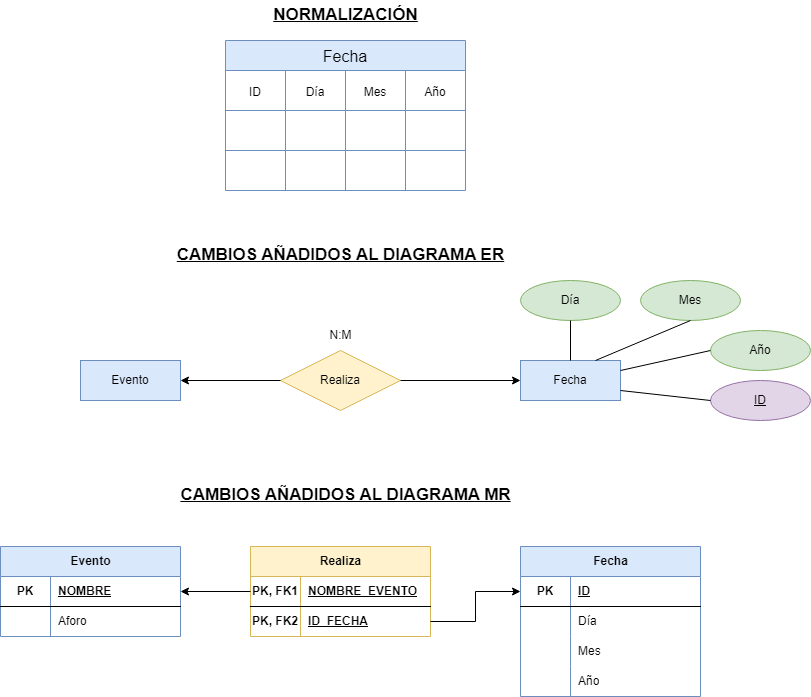

The diagram above was exported from draw.io. Its source (the exported page's mxGraphModel, read from the mxfile embedded in the PNG):
<mxGraphModel dx="792" dy="1138" grid="1" gridSize="10" guides="1" tooltips="1" connect="1" arrows="1" fold="1" page="1" pageScale="1" pageWidth="1169" pageHeight="827" math="0" shadow="0">
  <root>
    <mxCell id="0" />
    <mxCell id="1" parent="0" />
    <mxCell id="echdnWnz7AUqqvE16Gv_-14" value="Fecha" style="shape=table;startSize=30;container=1;collapsible=0;childLayout=tableLayout;strokeColor=#6c8ebf;fontSize=16;fillColor=#dae8fc;" parent="1" vertex="1">
      <mxGeometry x="345" y="90" width="240" height="150" as="geometry" />
    </mxCell>
    <mxCell id="echdnWnz7AUqqvE16Gv_-15" value="" style="shape=tableRow;horizontal=0;startSize=0;swimlaneHead=0;swimlaneBody=0;strokeColor=inherit;top=0;left=0;bottom=0;right=0;collapsible=0;dropTarget=0;fillColor=none;points=[[0,0.5],[1,0.5]];portConstraint=eastwest;fontSize=16;" parent="echdnWnz7AUqqvE16Gv_-14" vertex="1">
      <mxGeometry y="30" width="240" height="40" as="geometry" />
    </mxCell>
    <mxCell id="echdnWnz7AUqqvE16Gv_-16" value="&lt;font style=&quot;font-size: 12px;&quot;&gt;ID&lt;/font&gt;" style="shape=partialRectangle;html=1;whiteSpace=wrap;connectable=0;strokeColor=inherit;overflow=hidden;fillColor=none;top=0;left=0;bottom=0;right=0;pointerEvents=1;fontSize=16;" parent="echdnWnz7AUqqvE16Gv_-15" vertex="1">
      <mxGeometry width="60" height="40" as="geometry">
        <mxRectangle width="60" height="40" as="alternateBounds" />
      </mxGeometry>
    </mxCell>
    <mxCell id="echdnWnz7AUqqvE16Gv_-17" value="&lt;font style=&quot;font-size: 12px;&quot;&gt;Día&lt;/font&gt;" style="shape=partialRectangle;html=1;whiteSpace=wrap;connectable=0;strokeColor=inherit;overflow=hidden;fillColor=none;top=0;left=0;bottom=0;right=0;pointerEvents=1;fontSize=16;" parent="echdnWnz7AUqqvE16Gv_-15" vertex="1">
      <mxGeometry x="60" width="60" height="40" as="geometry">
        <mxRectangle width="60" height="40" as="alternateBounds" />
      </mxGeometry>
    </mxCell>
    <mxCell id="echdnWnz7AUqqvE16Gv_-18" value="&lt;font style=&quot;font-size: 12px;&quot;&gt;Mes&lt;/font&gt;" style="shape=partialRectangle;html=1;whiteSpace=wrap;connectable=0;strokeColor=inherit;overflow=hidden;fillColor=none;top=0;left=0;bottom=0;right=0;pointerEvents=1;fontSize=16;" parent="echdnWnz7AUqqvE16Gv_-15" vertex="1">
      <mxGeometry x="120" width="60" height="40" as="geometry">
        <mxRectangle width="60" height="40" as="alternateBounds" />
      </mxGeometry>
    </mxCell>
    <mxCell id="OE4TILEh_58qhlcshDWe-1" value="&lt;font style=&quot;font-size: 12px;&quot;&gt;Año&lt;/font&gt;" style="shape=partialRectangle;html=1;whiteSpace=wrap;connectable=0;strokeColor=inherit;overflow=hidden;fillColor=none;top=0;left=0;bottom=0;right=0;pointerEvents=1;fontSize=16;" vertex="1" parent="echdnWnz7AUqqvE16Gv_-15">
      <mxGeometry x="180" width="60" height="40" as="geometry">
        <mxRectangle width="60" height="40" as="alternateBounds" />
      </mxGeometry>
    </mxCell>
    <mxCell id="echdnWnz7AUqqvE16Gv_-19" value="" style="shape=tableRow;horizontal=0;startSize=0;swimlaneHead=0;swimlaneBody=0;strokeColor=inherit;top=0;left=0;bottom=0;right=0;collapsible=0;dropTarget=0;fillColor=none;points=[[0,0.5],[1,0.5]];portConstraint=eastwest;fontSize=16;" parent="echdnWnz7AUqqvE16Gv_-14" vertex="1">
      <mxGeometry y="70" width="240" height="40" as="geometry" />
    </mxCell>
    <mxCell id="echdnWnz7AUqqvE16Gv_-20" value="" style="shape=partialRectangle;html=1;whiteSpace=wrap;connectable=0;strokeColor=inherit;overflow=hidden;fillColor=none;top=0;left=0;bottom=0;right=0;pointerEvents=1;fontSize=16;" parent="echdnWnz7AUqqvE16Gv_-19" vertex="1">
      <mxGeometry width="60" height="40" as="geometry">
        <mxRectangle width="60" height="40" as="alternateBounds" />
      </mxGeometry>
    </mxCell>
    <mxCell id="echdnWnz7AUqqvE16Gv_-21" value="" style="shape=partialRectangle;html=1;whiteSpace=wrap;connectable=0;strokeColor=inherit;overflow=hidden;fillColor=none;top=0;left=0;bottom=0;right=0;pointerEvents=1;fontSize=16;" parent="echdnWnz7AUqqvE16Gv_-19" vertex="1">
      <mxGeometry x="60" width="60" height="40" as="geometry">
        <mxRectangle width="60" height="40" as="alternateBounds" />
      </mxGeometry>
    </mxCell>
    <mxCell id="echdnWnz7AUqqvE16Gv_-22" value="" style="shape=partialRectangle;html=1;whiteSpace=wrap;connectable=0;strokeColor=inherit;overflow=hidden;fillColor=none;top=0;left=0;bottom=0;right=0;pointerEvents=1;fontSize=16;" parent="echdnWnz7AUqqvE16Gv_-19" vertex="1">
      <mxGeometry x="120" width="60" height="40" as="geometry">
        <mxRectangle width="60" height="40" as="alternateBounds" />
      </mxGeometry>
    </mxCell>
    <mxCell id="OE4TILEh_58qhlcshDWe-2" style="shape=partialRectangle;html=1;whiteSpace=wrap;connectable=0;strokeColor=inherit;overflow=hidden;fillColor=none;top=0;left=0;bottom=0;right=0;pointerEvents=1;fontSize=16;" vertex="1" parent="echdnWnz7AUqqvE16Gv_-19">
      <mxGeometry x="180" width="60" height="40" as="geometry">
        <mxRectangle width="60" height="40" as="alternateBounds" />
      </mxGeometry>
    </mxCell>
    <mxCell id="echdnWnz7AUqqvE16Gv_-23" value="" style="shape=tableRow;horizontal=0;startSize=0;swimlaneHead=0;swimlaneBody=0;strokeColor=inherit;top=0;left=0;bottom=0;right=0;collapsible=0;dropTarget=0;fillColor=none;points=[[0,0.5],[1,0.5]];portConstraint=eastwest;fontSize=16;" parent="echdnWnz7AUqqvE16Gv_-14" vertex="1">
      <mxGeometry y="110" width="240" height="40" as="geometry" />
    </mxCell>
    <mxCell id="echdnWnz7AUqqvE16Gv_-24" value="" style="shape=partialRectangle;html=1;whiteSpace=wrap;connectable=0;strokeColor=inherit;overflow=hidden;fillColor=none;top=0;left=0;bottom=0;right=0;pointerEvents=1;fontSize=16;" parent="echdnWnz7AUqqvE16Gv_-23" vertex="1">
      <mxGeometry width="60" height="40" as="geometry">
        <mxRectangle width="60" height="40" as="alternateBounds" />
      </mxGeometry>
    </mxCell>
    <mxCell id="echdnWnz7AUqqvE16Gv_-25" value="" style="shape=partialRectangle;html=1;whiteSpace=wrap;connectable=0;strokeColor=inherit;overflow=hidden;fillColor=none;top=0;left=0;bottom=0;right=0;pointerEvents=1;fontSize=16;" parent="echdnWnz7AUqqvE16Gv_-23" vertex="1">
      <mxGeometry x="60" width="60" height="40" as="geometry">
        <mxRectangle width="60" height="40" as="alternateBounds" />
      </mxGeometry>
    </mxCell>
    <mxCell id="echdnWnz7AUqqvE16Gv_-26" value="" style="shape=partialRectangle;html=1;whiteSpace=wrap;connectable=0;strokeColor=inherit;overflow=hidden;fillColor=none;top=0;left=0;bottom=0;right=0;pointerEvents=1;fontSize=16;" parent="echdnWnz7AUqqvE16Gv_-23" vertex="1">
      <mxGeometry x="120" width="60" height="40" as="geometry">
        <mxRectangle width="60" height="40" as="alternateBounds" />
      </mxGeometry>
    </mxCell>
    <mxCell id="OE4TILEh_58qhlcshDWe-3" style="shape=partialRectangle;html=1;whiteSpace=wrap;connectable=0;strokeColor=inherit;overflow=hidden;fillColor=none;top=0;left=0;bottom=0;right=0;pointerEvents=1;fontSize=16;" vertex="1" parent="echdnWnz7AUqqvE16Gv_-23">
      <mxGeometry x="180" width="60" height="40" as="geometry">
        <mxRectangle width="60" height="40" as="alternateBounds" />
      </mxGeometry>
    </mxCell>
    <mxCell id="OE4TILEh_58qhlcshDWe-20" value="Evento" style="whiteSpace=wrap;html=1;align=center;fillColor=#dae8fc;strokeColor=#6c8ebf;" vertex="1" parent="1">
      <mxGeometry x="200" y="410" width="100" height="40" as="geometry" />
    </mxCell>
    <mxCell id="OE4TILEh_58qhlcshDWe-22" value="Fecha" style="whiteSpace=wrap;html=1;align=center;fillColor=#dae8fc;strokeColor=#6c8ebf;" vertex="1" parent="1">
      <mxGeometry x="640" y="410" width="100" height="40" as="geometry" />
    </mxCell>
    <mxCell id="OE4TILEh_58qhlcshDWe-23" value="Realiza" style="shape=rhombus;perimeter=rhombusPerimeter;whiteSpace=wrap;html=1;align=center;fillColor=#fff2cc;strokeColor=#d6b656;" vertex="1" parent="1">
      <mxGeometry x="400" y="400" width="120" height="60" as="geometry" />
    </mxCell>
    <mxCell id="OE4TILEh_58qhlcshDWe-25" value="" style="endArrow=none;html=1;rounded=0;entryX=0;entryY=0.5;entryDx=0;entryDy=0;exitX=1;exitY=0.5;exitDx=0;exitDy=0;endFill=0;startArrow=classic;startFill=1;" edge="1" parent="1" source="OE4TILEh_58qhlcshDWe-20" target="OE4TILEh_58qhlcshDWe-23">
      <mxGeometry width="50" height="50" relative="1" as="geometry">
        <mxPoint x="300" y="540" as="sourcePoint" />
        <mxPoint x="350" y="490" as="targetPoint" />
      </mxGeometry>
    </mxCell>
    <mxCell id="OE4TILEh_58qhlcshDWe-27" value="" style="endArrow=classic;html=1;rounded=0;entryX=0;entryY=0.5;entryDx=0;entryDy=0;exitX=1;exitY=0.5;exitDx=0;exitDy=0;" edge="1" parent="1" source="OE4TILEh_58qhlcshDWe-23" target="OE4TILEh_58qhlcshDWe-22">
      <mxGeometry width="50" height="50" relative="1" as="geometry">
        <mxPoint x="500" y="455" as="sourcePoint" />
        <mxPoint x="650" y="520" as="targetPoint" />
      </mxGeometry>
    </mxCell>
    <mxCell id="OE4TILEh_58qhlcshDWe-28" value="N:M" style="text;html=1;align=center;verticalAlign=middle;resizable=0;points=[];autosize=1;strokeColor=none;fillColor=none;" vertex="1" parent="1">
      <mxGeometry x="435" y="370" width="50" height="30" as="geometry" />
    </mxCell>
    <mxCell id="OE4TILEh_58qhlcshDWe-30" value="Fecha" style="shape=table;startSize=30;container=1;collapsible=1;childLayout=tableLayout;fixedRows=1;rowLines=0;fontStyle=1;align=center;resizeLast=1;html=1;fillColor=#dae8fc;strokeColor=#6c8ebf;" vertex="1" parent="1">
      <mxGeometry x="640" y="596" width="180" height="150" as="geometry" />
    </mxCell>
    <mxCell id="OE4TILEh_58qhlcshDWe-31" value="" style="shape=tableRow;horizontal=0;startSize=0;swimlaneHead=0;swimlaneBody=0;fillColor=none;collapsible=0;dropTarget=0;points=[[0,0.5],[1,0.5]];portConstraint=eastwest;top=0;left=0;right=0;bottom=1;" vertex="1" parent="OE4TILEh_58qhlcshDWe-30">
      <mxGeometry y="30" width="180" height="30" as="geometry" />
    </mxCell>
    <mxCell id="OE4TILEh_58qhlcshDWe-32" value="PK" style="shape=partialRectangle;connectable=0;fillColor=none;top=0;left=0;bottom=0;right=0;fontStyle=1;overflow=hidden;whiteSpace=wrap;html=1;" vertex="1" parent="OE4TILEh_58qhlcshDWe-31">
      <mxGeometry width="50" height="30" as="geometry">
        <mxRectangle width="50" height="30" as="alternateBounds" />
      </mxGeometry>
    </mxCell>
    <mxCell id="OE4TILEh_58qhlcshDWe-33" value="ID" style="shape=partialRectangle;connectable=0;fillColor=none;top=0;left=0;bottom=0;right=0;align=left;spacingLeft=6;fontStyle=5;overflow=hidden;whiteSpace=wrap;html=1;" vertex="1" parent="OE4TILEh_58qhlcshDWe-31">
      <mxGeometry x="50" width="130" height="30" as="geometry">
        <mxRectangle width="130" height="30" as="alternateBounds" />
      </mxGeometry>
    </mxCell>
    <mxCell id="OE4TILEh_58qhlcshDWe-34" value="" style="shape=tableRow;horizontal=0;startSize=0;swimlaneHead=0;swimlaneBody=0;fillColor=none;collapsible=0;dropTarget=0;points=[[0,0.5],[1,0.5]];portConstraint=eastwest;top=0;left=0;right=0;bottom=0;" vertex="1" parent="OE4TILEh_58qhlcshDWe-30">
      <mxGeometry y="60" width="180" height="30" as="geometry" />
    </mxCell>
    <mxCell id="OE4TILEh_58qhlcshDWe-35" value="" style="shape=partialRectangle;connectable=0;fillColor=none;top=0;left=0;bottom=0;right=0;editable=1;overflow=hidden;whiteSpace=wrap;html=1;" vertex="1" parent="OE4TILEh_58qhlcshDWe-34">
      <mxGeometry width="50" height="30" as="geometry">
        <mxRectangle width="50" height="30" as="alternateBounds" />
      </mxGeometry>
    </mxCell>
    <mxCell id="OE4TILEh_58qhlcshDWe-36" value="Día" style="shape=partialRectangle;connectable=0;fillColor=none;top=0;left=0;bottom=0;right=0;align=left;spacingLeft=6;overflow=hidden;whiteSpace=wrap;html=1;" vertex="1" parent="OE4TILEh_58qhlcshDWe-34">
      <mxGeometry x="50" width="130" height="30" as="geometry">
        <mxRectangle width="130" height="30" as="alternateBounds" />
      </mxGeometry>
    </mxCell>
    <mxCell id="OE4TILEh_58qhlcshDWe-69" style="shape=tableRow;horizontal=0;startSize=0;swimlaneHead=0;swimlaneBody=0;fillColor=none;collapsible=0;dropTarget=0;points=[[0,0.5],[1,0.5]];portConstraint=eastwest;top=0;left=0;right=0;bottom=0;" vertex="1" parent="OE4TILEh_58qhlcshDWe-30">
      <mxGeometry y="90" width="180" height="30" as="geometry" />
    </mxCell>
    <mxCell id="OE4TILEh_58qhlcshDWe-70" style="shape=partialRectangle;connectable=0;fillColor=none;top=0;left=0;bottom=0;right=0;editable=1;overflow=hidden;whiteSpace=wrap;html=1;" vertex="1" parent="OE4TILEh_58qhlcshDWe-69">
      <mxGeometry width="50" height="30" as="geometry">
        <mxRectangle width="50" height="30" as="alternateBounds" />
      </mxGeometry>
    </mxCell>
    <mxCell id="OE4TILEh_58qhlcshDWe-71" value="Mes" style="shape=partialRectangle;connectable=0;fillColor=none;top=0;left=0;bottom=0;right=0;align=left;spacingLeft=6;overflow=hidden;whiteSpace=wrap;html=1;" vertex="1" parent="OE4TILEh_58qhlcshDWe-69">
      <mxGeometry x="50" width="130" height="30" as="geometry">
        <mxRectangle width="130" height="30" as="alternateBounds" />
      </mxGeometry>
    </mxCell>
    <mxCell id="OE4TILEh_58qhlcshDWe-66" style="shape=tableRow;horizontal=0;startSize=0;swimlaneHead=0;swimlaneBody=0;fillColor=none;collapsible=0;dropTarget=0;points=[[0,0.5],[1,0.5]];portConstraint=eastwest;top=0;left=0;right=0;bottom=0;" vertex="1" parent="OE4TILEh_58qhlcshDWe-30">
      <mxGeometry y="120" width="180" height="30" as="geometry" />
    </mxCell>
    <mxCell id="OE4TILEh_58qhlcshDWe-67" style="shape=partialRectangle;connectable=0;fillColor=none;top=0;left=0;bottom=0;right=0;editable=1;overflow=hidden;whiteSpace=wrap;html=1;" vertex="1" parent="OE4TILEh_58qhlcshDWe-66">
      <mxGeometry width="50" height="30" as="geometry">
        <mxRectangle width="50" height="30" as="alternateBounds" />
      </mxGeometry>
    </mxCell>
    <mxCell id="OE4TILEh_58qhlcshDWe-68" value="Año" style="shape=partialRectangle;connectable=0;fillColor=none;top=0;left=0;bottom=0;right=0;align=left;spacingLeft=6;overflow=hidden;whiteSpace=wrap;html=1;" vertex="1" parent="OE4TILEh_58qhlcshDWe-66">
      <mxGeometry x="50" width="130" height="30" as="geometry">
        <mxRectangle width="130" height="30" as="alternateBounds" />
      </mxGeometry>
    </mxCell>
    <mxCell id="OE4TILEh_58qhlcshDWe-37" value="Evento" style="shape=table;startSize=30;container=1;collapsible=1;childLayout=tableLayout;fixedRows=1;rowLines=0;fontStyle=1;align=center;resizeLast=1;html=1;fillColor=#dae8fc;strokeColor=#6c8ebf;" vertex="1" parent="1">
      <mxGeometry x="120" y="596" width="180" height="90" as="geometry" />
    </mxCell>
    <mxCell id="OE4TILEh_58qhlcshDWe-38" value="" style="shape=tableRow;horizontal=0;startSize=0;swimlaneHead=0;swimlaneBody=0;fillColor=none;collapsible=0;dropTarget=0;points=[[0,0.5],[1,0.5]];portConstraint=eastwest;top=0;left=0;right=0;bottom=1;" vertex="1" parent="OE4TILEh_58qhlcshDWe-37">
      <mxGeometry y="30" width="180" height="30" as="geometry" />
    </mxCell>
    <mxCell id="OE4TILEh_58qhlcshDWe-39" value="PK" style="shape=partialRectangle;connectable=0;fillColor=none;top=0;left=0;bottom=0;right=0;fontStyle=1;overflow=hidden;whiteSpace=wrap;html=1;" vertex="1" parent="OE4TILEh_58qhlcshDWe-38">
      <mxGeometry width="50" height="30" as="geometry">
        <mxRectangle width="50" height="30" as="alternateBounds" />
      </mxGeometry>
    </mxCell>
    <mxCell id="OE4TILEh_58qhlcshDWe-40" value="NOMBRE" style="shape=partialRectangle;connectable=0;fillColor=none;top=0;left=0;bottom=0;right=0;align=left;spacingLeft=6;fontStyle=5;overflow=hidden;whiteSpace=wrap;html=1;" vertex="1" parent="OE4TILEh_58qhlcshDWe-38">
      <mxGeometry x="50" width="130" height="30" as="geometry">
        <mxRectangle width="130" height="30" as="alternateBounds" />
      </mxGeometry>
    </mxCell>
    <mxCell id="OE4TILEh_58qhlcshDWe-44" style="shape=tableRow;horizontal=0;startSize=0;swimlaneHead=0;swimlaneBody=0;fillColor=none;collapsible=0;dropTarget=0;points=[[0,0.5],[1,0.5]];portConstraint=eastwest;top=0;left=0;right=0;bottom=0;" vertex="1" parent="OE4TILEh_58qhlcshDWe-37">
      <mxGeometry y="60" width="180" height="30" as="geometry" />
    </mxCell>
    <mxCell id="OE4TILEh_58qhlcshDWe-45" style="shape=partialRectangle;connectable=0;fillColor=none;top=0;left=0;bottom=0;right=0;editable=1;overflow=hidden;whiteSpace=wrap;html=1;" vertex="1" parent="OE4TILEh_58qhlcshDWe-44">
      <mxGeometry width="50" height="30" as="geometry">
        <mxRectangle width="50" height="30" as="alternateBounds" />
      </mxGeometry>
    </mxCell>
    <mxCell id="OE4TILEh_58qhlcshDWe-46" value="Aforo" style="shape=partialRectangle;connectable=0;fillColor=none;top=0;left=0;bottom=0;right=0;align=left;spacingLeft=6;overflow=hidden;whiteSpace=wrap;html=1;" vertex="1" parent="OE4TILEh_58qhlcshDWe-44">
      <mxGeometry x="50" width="130" height="30" as="geometry">
        <mxRectangle width="130" height="30" as="alternateBounds" />
      </mxGeometry>
    </mxCell>
    <mxCell id="OE4TILEh_58qhlcshDWe-47" value="Realiza" style="shape=table;startSize=30;container=1;collapsible=1;childLayout=tableLayout;fixedRows=1;rowLines=0;fontStyle=1;align=center;resizeLast=1;html=1;fillColor=#fff2cc;strokeColor=#d6b656;" vertex="1" parent="1">
      <mxGeometry x="370" y="596" width="180" height="90" as="geometry" />
    </mxCell>
    <mxCell id="OE4TILEh_58qhlcshDWe-48" value="" style="shape=tableRow;horizontal=0;startSize=0;swimlaneHead=0;swimlaneBody=0;fillColor=none;collapsible=0;dropTarget=0;points=[[0,0.5],[1,0.5]];portConstraint=eastwest;top=0;left=0;right=0;bottom=1;" vertex="1" parent="OE4TILEh_58qhlcshDWe-47">
      <mxGeometry y="30" width="180" height="30" as="geometry" />
    </mxCell>
    <mxCell id="OE4TILEh_58qhlcshDWe-49" value="PK, FK1" style="shape=partialRectangle;connectable=0;fillColor=none;top=0;left=0;bottom=0;right=0;fontStyle=1;overflow=hidden;whiteSpace=wrap;html=1;" vertex="1" parent="OE4TILEh_58qhlcshDWe-48">
      <mxGeometry width="50" height="30" as="geometry">
        <mxRectangle width="50" height="30" as="alternateBounds" />
      </mxGeometry>
    </mxCell>
    <mxCell id="OE4TILEh_58qhlcshDWe-50" value="&lt;b style=&quot;border-color: var(--border-color);&quot;&gt;&lt;u style=&quot;border-color: var(--border-color);&quot;&gt;NOMBRE_EVENTO&lt;/u&gt;&lt;/b&gt;" style="shape=partialRectangle;connectable=0;fillColor=none;top=0;left=0;bottom=0;right=0;align=left;spacingLeft=6;fontStyle=5;overflow=hidden;whiteSpace=wrap;html=1;" vertex="1" parent="OE4TILEh_58qhlcshDWe-48">
      <mxGeometry x="50" width="130" height="30" as="geometry">
        <mxRectangle width="130" height="30" as="alternateBounds" />
      </mxGeometry>
    </mxCell>
    <mxCell id="OE4TILEh_58qhlcshDWe-51" value="" style="shape=tableRow;horizontal=0;startSize=0;swimlaneHead=0;swimlaneBody=0;fillColor=none;collapsible=0;dropTarget=0;points=[[0,0.5],[1,0.5]];portConstraint=eastwest;top=0;left=0;right=0;bottom=0;" vertex="1" parent="OE4TILEh_58qhlcshDWe-47">
      <mxGeometry y="60" width="180" height="30" as="geometry" />
    </mxCell>
    <mxCell id="OE4TILEh_58qhlcshDWe-52" value="&lt;b&gt;PK, FK2&lt;br&gt;&lt;/b&gt;" style="shape=partialRectangle;connectable=0;fillColor=none;top=0;left=0;bottom=0;right=0;editable=1;overflow=hidden;whiteSpace=wrap;html=1;" vertex="1" parent="OE4TILEh_58qhlcshDWe-51">
      <mxGeometry width="50" height="30" as="geometry">
        <mxRectangle width="50" height="30" as="alternateBounds" />
      </mxGeometry>
    </mxCell>
    <mxCell id="OE4TILEh_58qhlcshDWe-53" value="&lt;b&gt;&lt;u&gt;ID_FECHA&lt;/u&gt;&lt;/b&gt;" style="shape=partialRectangle;connectable=0;fillColor=none;top=0;left=0;bottom=0;right=0;align=left;spacingLeft=6;overflow=hidden;whiteSpace=wrap;html=1;" vertex="1" parent="OE4TILEh_58qhlcshDWe-51">
      <mxGeometry x="50" width="130" height="30" as="geometry">
        <mxRectangle width="130" height="30" as="alternateBounds" />
      </mxGeometry>
    </mxCell>
    <mxCell id="OE4TILEh_58qhlcshDWe-72" style="edgeStyle=orthogonalEdgeStyle;rounded=0;orthogonalLoop=1;jettySize=auto;html=1;entryX=1;entryY=0.5;entryDx=0;entryDy=0;" edge="1" parent="1" source="OE4TILEh_58qhlcshDWe-48" target="OE4TILEh_58qhlcshDWe-38">
      <mxGeometry relative="1" as="geometry" />
    </mxCell>
    <mxCell id="OE4TILEh_58qhlcshDWe-73" style="edgeStyle=orthogonalEdgeStyle;rounded=0;orthogonalLoop=1;jettySize=auto;html=1;entryX=0;entryY=0.5;entryDx=0;entryDy=0;" edge="1" parent="1" source="OE4TILEh_58qhlcshDWe-51" target="OE4TILEh_58qhlcshDWe-31">
      <mxGeometry relative="1" as="geometry" />
    </mxCell>
    <mxCell id="OE4TILEh_58qhlcshDWe-74" value="ID" style="ellipse;whiteSpace=wrap;html=1;align=center;fontStyle=4;fillColor=#e1d5e7;strokeColor=#9673a6;" vertex="1" parent="1">
      <mxGeometry x="830" y="430" width="100" height="40" as="geometry" />
    </mxCell>
    <mxCell id="OE4TILEh_58qhlcshDWe-76" value="Día" style="ellipse;whiteSpace=wrap;html=1;align=center;fillColor=#d5e8d4;strokeColor=#82b366;" vertex="1" parent="1">
      <mxGeometry x="640" y="330" width="100" height="40" as="geometry" />
    </mxCell>
    <mxCell id="OE4TILEh_58qhlcshDWe-77" value="Mes" style="ellipse;whiteSpace=wrap;html=1;align=center;fillColor=#d5e8d4;strokeColor=#82b366;" vertex="1" parent="1">
      <mxGeometry x="760" y="330" width="100" height="40" as="geometry" />
    </mxCell>
    <mxCell id="OE4TILEh_58qhlcshDWe-78" value="Año" style="ellipse;whiteSpace=wrap;html=1;align=center;fillColor=#d5e8d4;strokeColor=#82b366;" vertex="1" parent="1">
      <mxGeometry x="830" y="380" width="100" height="40" as="geometry" />
    </mxCell>
    <mxCell id="OE4TILEh_58qhlcshDWe-81" value="" style="endArrow=none;html=1;rounded=0;entryX=0;entryY=0.5;entryDx=0;entryDy=0;exitX=1;exitY=0.75;exitDx=0;exitDy=0;endFill=0;" edge="1" parent="1" source="OE4TILEh_58qhlcshDWe-22" target="OE4TILEh_58qhlcshDWe-74">
      <mxGeometry width="50" height="50" relative="1" as="geometry">
        <mxPoint x="580" y="530" as="sourcePoint" />
        <mxPoint x="630" y="480" as="targetPoint" />
      </mxGeometry>
    </mxCell>
    <mxCell id="OE4TILEh_58qhlcshDWe-84" value="" style="endArrow=none;html=1;rounded=0;entryX=0.5;entryY=1;entryDx=0;entryDy=0;exitX=0.5;exitY=0;exitDx=0;exitDy=0;endFill=0;" edge="1" parent="1" source="OE4TILEh_58qhlcshDWe-22" target="OE4TILEh_58qhlcshDWe-76">
      <mxGeometry width="50" height="50" relative="1" as="geometry">
        <mxPoint x="725" y="420" as="sourcePoint" />
        <mxPoint x="760" y="380" as="targetPoint" />
      </mxGeometry>
    </mxCell>
    <mxCell id="OE4TILEh_58qhlcshDWe-85" value="" style="endArrow=none;html=1;rounded=0;entryX=0.5;entryY=1;entryDx=0;entryDy=0;exitX=0.75;exitY=0;exitDx=0;exitDy=0;endFill=0;" edge="1" parent="1" source="OE4TILEh_58qhlcshDWe-22" target="OE4TILEh_58qhlcshDWe-77">
      <mxGeometry width="50" height="50" relative="1" as="geometry">
        <mxPoint x="700" y="420" as="sourcePoint" />
        <mxPoint x="700" y="380" as="targetPoint" />
      </mxGeometry>
    </mxCell>
    <mxCell id="OE4TILEh_58qhlcshDWe-86" value="" style="endArrow=none;html=1;rounded=0;entryX=0;entryY=0.5;entryDx=0;entryDy=0;endFill=0;exitX=1;exitY=0.25;exitDx=0;exitDy=0;" edge="1" parent="1" source="OE4TILEh_58qhlcshDWe-22" target="OE4TILEh_58qhlcshDWe-78">
      <mxGeometry width="50" height="50" relative="1" as="geometry">
        <mxPoint x="750" y="420" as="sourcePoint" />
        <mxPoint x="820" y="380" as="targetPoint" />
      </mxGeometry>
    </mxCell>
    <mxCell id="OE4TILEh_58qhlcshDWe-87" value="&lt;b style=&quot;border-color: var(--border-color);&quot;&gt;&lt;font style=&quot;border-color: var(--border-color); font-size: 17px;&quot;&gt;&lt;u style=&quot;border-color: var(--border-color);&quot;&gt;CAMBIOS AÑADIDOS AL DIAGRAMA ER&lt;/u&gt;&lt;/font&gt;&lt;/b&gt;" style="text;html=1;align=center;verticalAlign=middle;resizable=0;points=[];autosize=1;strokeColor=none;fillColor=none;" vertex="1" parent="1">
      <mxGeometry x="285" y="290" width="350" height="30" as="geometry" />
    </mxCell>
    <mxCell id="OE4TILEh_58qhlcshDWe-88" value="&lt;b&gt;&lt;font style=&quot;font-size: 17px;&quot;&gt;&lt;u&gt;CAMBIOS AÑADIDOS AL DIAGRAMA MR&lt;/u&gt;&lt;/font&gt;&lt;/b&gt;" style="text;html=1;align=center;verticalAlign=middle;resizable=0;points=[];autosize=1;strokeColor=none;fillColor=none;" vertex="1" parent="1">
      <mxGeometry x="290" y="530" width="350" height="30" as="geometry" />
    </mxCell>
    <mxCell id="OE4TILEh_58qhlcshDWe-89" value="&lt;span style=&quot;font-size: 17px;&quot;&gt;&lt;b&gt;&lt;u&gt;NORMALIZACIÓN&lt;/u&gt;&lt;/b&gt;&lt;/span&gt;" style="text;html=1;align=center;verticalAlign=middle;resizable=0;points=[];autosize=1;strokeColor=none;fillColor=none;" vertex="1" parent="1">
      <mxGeometry x="380" y="50" width="170" height="30" as="geometry" />
    </mxCell>
  </root>
</mxGraphModel>